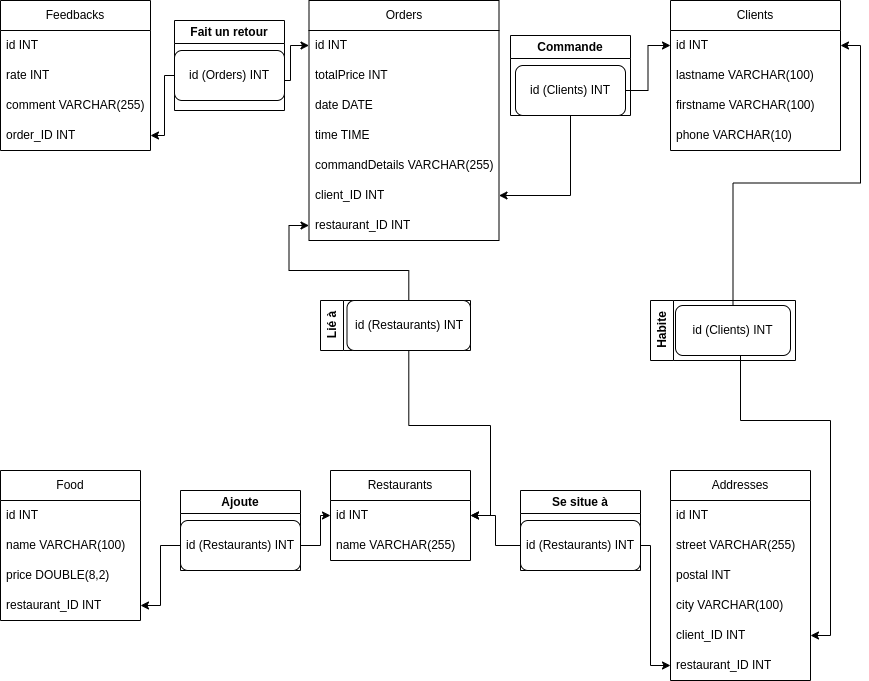

The diagram above was exported from draw.io. Its source (the exported page's mxGraphModel, read from the mxfile embedded in the PNG):
<mxGraphModel dx="1379" dy="767" grid="1" gridSize="10" guides="1" tooltips="1" connect="1" arrows="1" fold="1" page="1" pageScale="1" pageWidth="827" pageHeight="1169" math="0" shadow="0">
  <root>
    <mxCell id="0" />
    <mxCell id="1" parent="0" />
    <mxCell id="Ft3CXHmoCMG4PtoLjrGg-1" value="Feedbacks" style="swimlane;fontStyle=0;childLayout=stackLayout;horizontal=1;startSize=30;horizontalStack=0;resizeParent=1;resizeParentMax=0;resizeLast=0;collapsible=1;marginBottom=0;whiteSpace=wrap;html=1;" parent="1" vertex="1">
      <mxGeometry x="10" y="10" width="150" height="150" as="geometry" />
    </mxCell>
    <mxCell id="Ft3CXHmoCMG4PtoLjrGg-2" value="&lt;span style=&quot;text-align: center;&quot;&gt;id INT&lt;/span&gt;" style="text;strokeColor=none;fillColor=none;align=left;verticalAlign=middle;spacingLeft=4;spacingRight=4;overflow=hidden;points=[[0,0.5],[1,0.5]];portConstraint=eastwest;rotatable=0;whiteSpace=wrap;html=1;" parent="Ft3CXHmoCMG4PtoLjrGg-1" vertex="1">
      <mxGeometry y="30" width="150" height="30" as="geometry" />
    </mxCell>
    <mxCell id="Ft3CXHmoCMG4PtoLjrGg-3" value="rate INT" style="text;strokeColor=none;fillColor=none;align=left;verticalAlign=middle;spacingLeft=4;spacingRight=4;overflow=hidden;points=[[0,0.5],[1,0.5]];portConstraint=eastwest;rotatable=0;whiteSpace=wrap;html=1;" parent="Ft3CXHmoCMG4PtoLjrGg-1" vertex="1">
      <mxGeometry y="60" width="150" height="30" as="geometry" />
    </mxCell>
    <mxCell id="Ft3CXHmoCMG4PtoLjrGg-4" value="&lt;div&gt;comment VARCHAR(255)&lt;/div&gt;" style="text;strokeColor=none;fillColor=none;align=left;verticalAlign=middle;spacingLeft=4;spacingRight=4;overflow=hidden;points=[[0,0.5],[1,0.5]];portConstraint=eastwest;rotatable=0;whiteSpace=wrap;html=1;" parent="Ft3CXHmoCMG4PtoLjrGg-1" vertex="1">
      <mxGeometry y="90" width="150" height="30" as="geometry" />
    </mxCell>
    <mxCell id="Ft3CXHmoCMG4PtoLjrGg-5" value="order_ID INT" style="text;strokeColor=none;fillColor=none;align=left;verticalAlign=middle;spacingLeft=4;spacingRight=4;overflow=hidden;points=[[0,0.5],[1,0.5]];portConstraint=eastwest;rotatable=0;whiteSpace=wrap;html=1;" parent="Ft3CXHmoCMG4PtoLjrGg-1" vertex="1">
      <mxGeometry y="120" width="150" height="30" as="geometry" />
    </mxCell>
    <mxCell id="Ft3CXHmoCMG4PtoLjrGg-6" value="Orders" style="swimlane;fontStyle=0;childLayout=stackLayout;horizontal=1;startSize=30;horizontalStack=0;resizeParent=1;resizeParentMax=0;resizeLast=0;collapsible=1;marginBottom=0;whiteSpace=wrap;html=1;" parent="1" vertex="1">
      <mxGeometry x="318.5" y="10" width="190" height="240" as="geometry" />
    </mxCell>
    <mxCell id="Ft3CXHmoCMG4PtoLjrGg-7" value="id INT" style="text;strokeColor=none;fillColor=none;align=left;verticalAlign=middle;spacingLeft=4;spacingRight=4;overflow=hidden;points=[[0,0.5],[1,0.5]];portConstraint=eastwest;rotatable=0;whiteSpace=wrap;html=1;" parent="Ft3CXHmoCMG4PtoLjrGg-6" vertex="1">
      <mxGeometry y="30" width="190" height="30" as="geometry" />
    </mxCell>
    <mxCell id="Ft3CXHmoCMG4PtoLjrGg-8" value="totalPrice INT" style="text;strokeColor=none;fillColor=none;align=left;verticalAlign=middle;spacingLeft=4;spacingRight=4;overflow=hidden;points=[[0,0.5],[1,0.5]];portConstraint=eastwest;rotatable=0;whiteSpace=wrap;html=1;" parent="Ft3CXHmoCMG4PtoLjrGg-6" vertex="1">
      <mxGeometry y="60" width="190" height="30" as="geometry" />
    </mxCell>
    <mxCell id="Ft3CXHmoCMG4PtoLjrGg-9" value="date DATE" style="text;strokeColor=none;fillColor=none;align=left;verticalAlign=middle;spacingLeft=4;spacingRight=4;overflow=hidden;points=[[0,0.5],[1,0.5]];portConstraint=eastwest;rotatable=0;whiteSpace=wrap;html=1;" parent="Ft3CXHmoCMG4PtoLjrGg-6" vertex="1">
      <mxGeometry y="90" width="190" height="30" as="geometry" />
    </mxCell>
    <mxCell id="Ft3CXHmoCMG4PtoLjrGg-10" value="time TIME" style="text;strokeColor=none;fillColor=none;align=left;verticalAlign=middle;spacingLeft=4;spacingRight=4;overflow=hidden;points=[[0,0.5],[1,0.5]];portConstraint=eastwest;rotatable=0;whiteSpace=wrap;html=1;" parent="Ft3CXHmoCMG4PtoLjrGg-6" vertex="1">
      <mxGeometry y="120" width="190" height="30" as="geometry" />
    </mxCell>
    <mxCell id="Ft3CXHmoCMG4PtoLjrGg-11" value="commandDetails VARCHAR(255)" style="text;strokeColor=none;fillColor=none;align=left;verticalAlign=middle;spacingLeft=4;spacingRight=4;overflow=hidden;points=[[0,0.5],[1,0.5]];portConstraint=eastwest;rotatable=0;whiteSpace=wrap;html=1;" parent="Ft3CXHmoCMG4PtoLjrGg-6" vertex="1">
      <mxGeometry y="150" width="190" height="30" as="geometry" />
    </mxCell>
    <mxCell id="Ft3CXHmoCMG4PtoLjrGg-12" value="client_ID INT" style="text;strokeColor=none;fillColor=none;align=left;verticalAlign=middle;spacingLeft=4;spacingRight=4;overflow=hidden;points=[[0,0.5],[1,0.5]];portConstraint=eastwest;rotatable=0;whiteSpace=wrap;html=1;" parent="Ft3CXHmoCMG4PtoLjrGg-6" vertex="1">
      <mxGeometry y="180" width="190" height="30" as="geometry" />
    </mxCell>
    <mxCell id="Ft3CXHmoCMG4PtoLjrGg-13" value="restaurant_ID INT" style="text;strokeColor=none;fillColor=none;align=left;verticalAlign=middle;spacingLeft=4;spacingRight=4;overflow=hidden;points=[[0,0.5],[1,0.5]];portConstraint=eastwest;rotatable=0;whiteSpace=wrap;html=1;" parent="Ft3CXHmoCMG4PtoLjrGg-6" vertex="1">
      <mxGeometry y="210" width="190" height="30" as="geometry" />
    </mxCell>
    <mxCell id="Ft3CXHmoCMG4PtoLjrGg-14" value="Food" style="swimlane;fontStyle=0;childLayout=stackLayout;horizontal=1;startSize=30;horizontalStack=0;resizeParent=1;resizeParentMax=0;resizeLast=0;collapsible=1;marginBottom=0;whiteSpace=wrap;html=1;" parent="1" vertex="1">
      <mxGeometry x="10" y="480" width="140" height="150" as="geometry" />
    </mxCell>
    <mxCell id="Ft3CXHmoCMG4PtoLjrGg-15" value="id INT" style="text;strokeColor=none;fillColor=none;align=left;verticalAlign=middle;spacingLeft=4;spacingRight=4;overflow=hidden;points=[[0,0.5],[1,0.5]];portConstraint=eastwest;rotatable=0;whiteSpace=wrap;html=1;" parent="Ft3CXHmoCMG4PtoLjrGg-14" vertex="1">
      <mxGeometry y="30" width="140" height="30" as="geometry" />
    </mxCell>
    <mxCell id="Ft3CXHmoCMG4PtoLjrGg-16" value="name VARCHAR(100)" style="text;strokeColor=none;fillColor=none;align=left;verticalAlign=middle;spacingLeft=4;spacingRight=4;overflow=hidden;points=[[0,0.5],[1,0.5]];portConstraint=eastwest;rotatable=0;whiteSpace=wrap;html=1;" parent="Ft3CXHmoCMG4PtoLjrGg-14" vertex="1">
      <mxGeometry y="60" width="140" height="30" as="geometry" />
    </mxCell>
    <mxCell id="Ft3CXHmoCMG4PtoLjrGg-17" value="price DOUBLE(8,2)" style="text;strokeColor=none;fillColor=none;align=left;verticalAlign=middle;spacingLeft=4;spacingRight=4;overflow=hidden;points=[[0,0.5],[1,0.5]];portConstraint=eastwest;rotatable=0;whiteSpace=wrap;html=1;" parent="Ft3CXHmoCMG4PtoLjrGg-14" vertex="1">
      <mxGeometry y="90" width="140" height="30" as="geometry" />
    </mxCell>
    <mxCell id="Ft3CXHmoCMG4PtoLjrGg-18" value="restaurant_ID INT" style="text;strokeColor=none;fillColor=none;align=left;verticalAlign=middle;spacingLeft=4;spacingRight=4;overflow=hidden;points=[[0,0.5],[1,0.5]];portConstraint=eastwest;rotatable=0;whiteSpace=wrap;html=1;" parent="Ft3CXHmoCMG4PtoLjrGg-14" vertex="1">
      <mxGeometry y="120" width="140" height="30" as="geometry" />
    </mxCell>
    <mxCell id="Ft3CXHmoCMG4PtoLjrGg-19" value="Restaurants" style="swimlane;fontStyle=0;childLayout=stackLayout;horizontal=1;startSize=30;horizontalStack=0;resizeParent=1;resizeParentMax=0;resizeLast=0;collapsible=1;marginBottom=0;whiteSpace=wrap;html=1;" parent="1" vertex="1">
      <mxGeometry x="340" y="480" width="140" height="90" as="geometry" />
    </mxCell>
    <mxCell id="Ft3CXHmoCMG4PtoLjrGg-20" value="id INT" style="text;strokeColor=none;fillColor=none;align=left;verticalAlign=middle;spacingLeft=4;spacingRight=4;overflow=hidden;points=[[0,0.5],[1,0.5]];portConstraint=eastwest;rotatable=0;whiteSpace=wrap;html=1;" parent="Ft3CXHmoCMG4PtoLjrGg-19" vertex="1">
      <mxGeometry y="30" width="140" height="30" as="geometry" />
    </mxCell>
    <mxCell id="Ft3CXHmoCMG4PtoLjrGg-21" value="name VARCHAR(255)" style="text;strokeColor=none;fillColor=none;align=left;verticalAlign=middle;spacingLeft=4;spacingRight=4;overflow=hidden;points=[[0,0.5],[1,0.5]];portConstraint=eastwest;rotatable=0;whiteSpace=wrap;html=1;" parent="Ft3CXHmoCMG4PtoLjrGg-19" vertex="1">
      <mxGeometry y="60" width="140" height="30" as="geometry" />
    </mxCell>
    <mxCell id="Ft3CXHmoCMG4PtoLjrGg-22" value="Clients" style="swimlane;fontStyle=0;childLayout=stackLayout;horizontal=1;startSize=30;horizontalStack=0;resizeParent=1;resizeParentMax=0;resizeLast=0;collapsible=1;marginBottom=0;whiteSpace=wrap;html=1;" parent="1" vertex="1">
      <mxGeometry x="680" y="10" width="170" height="150" as="geometry" />
    </mxCell>
    <mxCell id="Ft3CXHmoCMG4PtoLjrGg-23" value="id INT" style="text;strokeColor=none;fillColor=none;align=left;verticalAlign=middle;spacingLeft=4;spacingRight=4;overflow=hidden;points=[[0,0.5],[1,0.5]];portConstraint=eastwest;rotatable=0;whiteSpace=wrap;html=1;" parent="Ft3CXHmoCMG4PtoLjrGg-22" vertex="1">
      <mxGeometry y="30" width="170" height="30" as="geometry" />
    </mxCell>
    <mxCell id="Ft3CXHmoCMG4PtoLjrGg-24" value="lastname VARCHAR(100)" style="text;strokeColor=none;fillColor=none;align=left;verticalAlign=middle;spacingLeft=4;spacingRight=4;overflow=hidden;points=[[0,0.5],[1,0.5]];portConstraint=eastwest;rotatable=0;whiteSpace=wrap;html=1;" parent="Ft3CXHmoCMG4PtoLjrGg-22" vertex="1">
      <mxGeometry y="60" width="170" height="30" as="geometry" />
    </mxCell>
    <mxCell id="Ft3CXHmoCMG4PtoLjrGg-25" value="firstname VARCHAR(100)" style="text;strokeColor=none;fillColor=none;align=left;verticalAlign=middle;spacingLeft=4;spacingRight=4;overflow=hidden;points=[[0,0.5],[1,0.5]];portConstraint=eastwest;rotatable=0;whiteSpace=wrap;html=1;" parent="Ft3CXHmoCMG4PtoLjrGg-22" vertex="1">
      <mxGeometry y="90" width="170" height="30" as="geometry" />
    </mxCell>
    <mxCell id="Ft3CXHmoCMG4PtoLjrGg-26" value="phone VARCHAR(10)" style="text;strokeColor=none;fillColor=none;align=left;verticalAlign=middle;spacingLeft=4;spacingRight=4;overflow=hidden;points=[[0,0.5],[1,0.5]];portConstraint=eastwest;rotatable=0;whiteSpace=wrap;html=1;" parent="Ft3CXHmoCMG4PtoLjrGg-22" vertex="1">
      <mxGeometry y="120" width="170" height="30" as="geometry" />
    </mxCell>
    <mxCell id="Ft3CXHmoCMG4PtoLjrGg-27" value="Addresses" style="swimlane;fontStyle=0;childLayout=stackLayout;horizontal=1;startSize=30;horizontalStack=0;resizeParent=1;resizeParentMax=0;resizeLast=0;collapsible=1;marginBottom=0;whiteSpace=wrap;html=1;" parent="1" vertex="1">
      <mxGeometry x="680" y="480" width="140" height="210" as="geometry" />
    </mxCell>
    <mxCell id="Ft3CXHmoCMG4PtoLjrGg-28" value="id INT" style="text;strokeColor=none;fillColor=none;align=left;verticalAlign=middle;spacingLeft=4;spacingRight=4;overflow=hidden;points=[[0,0.5],[1,0.5]];portConstraint=eastwest;rotatable=0;whiteSpace=wrap;html=1;" parent="Ft3CXHmoCMG4PtoLjrGg-27" vertex="1">
      <mxGeometry y="30" width="140" height="30" as="geometry" />
    </mxCell>
    <mxCell id="Ft3CXHmoCMG4PtoLjrGg-29" value="street VARCHAR(255)" style="text;strokeColor=none;fillColor=none;align=left;verticalAlign=middle;spacingLeft=4;spacingRight=4;overflow=hidden;points=[[0,0.5],[1,0.5]];portConstraint=eastwest;rotatable=0;whiteSpace=wrap;html=1;" parent="Ft3CXHmoCMG4PtoLjrGg-27" vertex="1">
      <mxGeometry y="60" width="140" height="30" as="geometry" />
    </mxCell>
    <mxCell id="Ft3CXHmoCMG4PtoLjrGg-30" value="postal INT" style="text;strokeColor=none;fillColor=none;align=left;verticalAlign=middle;spacingLeft=4;spacingRight=4;overflow=hidden;points=[[0,0.5],[1,0.5]];portConstraint=eastwest;rotatable=0;whiteSpace=wrap;html=1;" parent="Ft3CXHmoCMG4PtoLjrGg-27" vertex="1">
      <mxGeometry y="90" width="140" height="30" as="geometry" />
    </mxCell>
    <mxCell id="Ft3CXHmoCMG4PtoLjrGg-31" value="city VARCHAR(100)" style="text;strokeColor=none;fillColor=none;align=left;verticalAlign=middle;spacingLeft=4;spacingRight=4;overflow=hidden;points=[[0,0.5],[1,0.5]];portConstraint=eastwest;rotatable=0;whiteSpace=wrap;html=1;" parent="Ft3CXHmoCMG4PtoLjrGg-27" vertex="1">
      <mxGeometry y="120" width="140" height="30" as="geometry" />
    </mxCell>
    <mxCell id="Ft3CXHmoCMG4PtoLjrGg-32" value="client_ID INT" style="text;strokeColor=none;fillColor=none;align=left;verticalAlign=middle;spacingLeft=4;spacingRight=4;overflow=hidden;points=[[0,0.5],[1,0.5]];portConstraint=eastwest;rotatable=0;whiteSpace=wrap;html=1;" parent="Ft3CXHmoCMG4PtoLjrGg-27" vertex="1">
      <mxGeometry y="150" width="140" height="30" as="geometry" />
    </mxCell>
    <mxCell id="Ft3CXHmoCMG4PtoLjrGg-33" value="restaurant_ID INT" style="text;strokeColor=none;fillColor=none;align=left;verticalAlign=middle;spacingLeft=4;spacingRight=4;overflow=hidden;points=[[0,0.5],[1,0.5]];portConstraint=eastwest;rotatable=0;whiteSpace=wrap;html=1;" parent="Ft3CXHmoCMG4PtoLjrGg-27" vertex="1">
      <mxGeometry y="180" width="140" height="30" as="geometry" />
    </mxCell>
    <mxCell id="Ft3CXHmoCMG4PtoLjrGg-34" value="Fait un retour" style="swimlane;whiteSpace=wrap;html=1;" parent="1" vertex="1">
      <mxGeometry x="184" y="30" width="110" height="90" as="geometry" />
    </mxCell>
    <mxCell id="Ft3CXHmoCMG4PtoLjrGg-35" value="id (Orders) INT" style="rounded=1;whiteSpace=wrap;html=1;" parent="Ft3CXHmoCMG4PtoLjrGg-34" vertex="1">
      <mxGeometry y="30" width="110" height="50" as="geometry" />
    </mxCell>
    <mxCell id="Ft3CXHmoCMG4PtoLjrGg-36" value="Commande" style="swimlane;whiteSpace=wrap;html=1;startSize=23;" parent="1" vertex="1">
      <mxGeometry x="520" y="45" width="120" height="80" as="geometry" />
    </mxCell>
    <mxCell id="Ft3CXHmoCMG4PtoLjrGg-37" value="id (Clients) INT" style="rounded=1;whiteSpace=wrap;html=1;" parent="Ft3CXHmoCMG4PtoLjrGg-36" vertex="1">
      <mxGeometry x="5" y="30" width="110" height="50" as="geometry" />
    </mxCell>
    <mxCell id="Ft3CXHmoCMG4PtoLjrGg-38" value="Se situe à" style="swimlane;whiteSpace=wrap;html=1;" parent="1" vertex="1">
      <mxGeometry x="530" y="500" width="120" height="80" as="geometry" />
    </mxCell>
    <mxCell id="Ft3CXHmoCMG4PtoLjrGg-39" value="id (Restaurants) INT" style="rounded=1;whiteSpace=wrap;html=1;" parent="Ft3CXHmoCMG4PtoLjrGg-38" vertex="1">
      <mxGeometry y="30" width="120" height="50" as="geometry" />
    </mxCell>
    <mxCell id="Ft3CXHmoCMG4PtoLjrGg-40" value="Ajoute" style="swimlane;whiteSpace=wrap;html=1;" parent="1" vertex="1">
      <mxGeometry x="190" y="500" width="120" height="80" as="geometry" />
    </mxCell>
    <mxCell id="Ft3CXHmoCMG4PtoLjrGg-41" value="id (Restaurants) INT" style="rounded=1;whiteSpace=wrap;html=1;" parent="Ft3CXHmoCMG4PtoLjrGg-40" vertex="1">
      <mxGeometry y="30" width="120" height="50" as="geometry" />
    </mxCell>
    <mxCell id="Ft3CXHmoCMG4PtoLjrGg-42" value="Lié à" style="swimlane;horizontal=0;whiteSpace=wrap;html=1;startSize=23;" parent="1" vertex="1">
      <mxGeometry x="330" y="310" width="150" height="50" as="geometry" />
    </mxCell>
    <mxCell id="Ft3CXHmoCMG4PtoLjrGg-43" value="id (Restaurants) INT" style="rounded=1;whiteSpace=wrap;html=1;" parent="Ft3CXHmoCMG4PtoLjrGg-42" vertex="1">
      <mxGeometry x="26.5" width="123.5" height="50" as="geometry" />
    </mxCell>
    <mxCell id="Ft3CXHmoCMG4PtoLjrGg-44" value="Habite" style="swimlane;horizontal=0;whiteSpace=wrap;html=1;" parent="1" vertex="1">
      <mxGeometry x="660" y="310" width="145" height="60" as="geometry" />
    </mxCell>
    <mxCell id="Ft3CXHmoCMG4PtoLjrGg-45" value="id (Clients) INT" style="rounded=1;whiteSpace=wrap;html=1;" parent="Ft3CXHmoCMG4PtoLjrGg-44" vertex="1">
      <mxGeometry x="25" y="5" width="115" height="50" as="geometry" />
    </mxCell>
    <mxCell id="Ft3CXHmoCMG4PtoLjrGg-46" style="edgeStyle=orthogonalEdgeStyle;rounded=0;orthogonalLoop=1;jettySize=auto;html=1;entryX=1;entryY=0.5;entryDx=0;entryDy=0;" parent="1" source="Ft3CXHmoCMG4PtoLjrGg-45" target="Ft3CXHmoCMG4PtoLjrGg-23" edge="1">
      <mxGeometry relative="1" as="geometry" />
    </mxCell>
    <mxCell id="Ft3CXHmoCMG4PtoLjrGg-47" style="edgeStyle=orthogonalEdgeStyle;rounded=0;orthogonalLoop=1;jettySize=auto;html=1;entryX=1;entryY=0.5;entryDx=0;entryDy=0;" parent="1" source="Ft3CXHmoCMG4PtoLjrGg-45" target="Ft3CXHmoCMG4PtoLjrGg-32" edge="1">
      <mxGeometry relative="1" as="geometry">
        <Array as="points">
          <mxPoint x="750" y="430" />
          <mxPoint x="840" y="430" />
          <mxPoint x="840" y="645" />
        </Array>
      </mxGeometry>
    </mxCell>
    <mxCell id="Ft3CXHmoCMG4PtoLjrGg-48" style="edgeStyle=orthogonalEdgeStyle;rounded=0;orthogonalLoop=1;jettySize=auto;html=1;entryX=0;entryY=0.5;entryDx=0;entryDy=0;exitX=1;exitY=0.5;exitDx=0;exitDy=0;" parent="1" source="Ft3CXHmoCMG4PtoLjrGg-37" target="Ft3CXHmoCMG4PtoLjrGg-23" edge="1">
      <mxGeometry relative="1" as="geometry" />
    </mxCell>
    <mxCell id="Ft3CXHmoCMG4PtoLjrGg-49" style="edgeStyle=orthogonalEdgeStyle;rounded=0;orthogonalLoop=1;jettySize=auto;html=1;entryX=1;entryY=0.5;entryDx=0;entryDy=0;" parent="1" source="Ft3CXHmoCMG4PtoLjrGg-37" target="Ft3CXHmoCMG4PtoLjrGg-12" edge="1">
      <mxGeometry relative="1" as="geometry" />
    </mxCell>
    <mxCell id="Ft3CXHmoCMG4PtoLjrGg-50" style="edgeStyle=orthogonalEdgeStyle;rounded=0;orthogonalLoop=1;jettySize=auto;html=1;entryX=0;entryY=0.5;entryDx=0;entryDy=0;" parent="1" source="Ft3CXHmoCMG4PtoLjrGg-35" target="Ft3CXHmoCMG4PtoLjrGg-7" edge="1">
      <mxGeometry relative="1" as="geometry">
        <Array as="points">
          <mxPoint x="300" y="90" />
          <mxPoint x="300" y="55" />
        </Array>
      </mxGeometry>
    </mxCell>
    <mxCell id="Ft3CXHmoCMG4PtoLjrGg-51" style="edgeStyle=orthogonalEdgeStyle;rounded=0;orthogonalLoop=1;jettySize=auto;html=1;entryX=1;entryY=0.5;entryDx=0;entryDy=0;exitX=0;exitY=0.5;exitDx=0;exitDy=0;" parent="1" source="Ft3CXHmoCMG4PtoLjrGg-35" target="Ft3CXHmoCMG4PtoLjrGg-5" edge="1">
      <mxGeometry relative="1" as="geometry">
        <Array as="points">
          <mxPoint x="174" y="85" />
          <mxPoint x="174" y="145" />
        </Array>
        <mxPoint x="178" y="85" as="sourcePoint" />
        <mxPoint x="154" y="145" as="targetPoint" />
      </mxGeometry>
    </mxCell>
    <mxCell id="Ft3CXHmoCMG4PtoLjrGg-52" style="edgeStyle=orthogonalEdgeStyle;rounded=0;orthogonalLoop=1;jettySize=auto;html=1;entryX=0;entryY=0.5;entryDx=0;entryDy=0;" parent="1" source="Ft3CXHmoCMG4PtoLjrGg-43" target="Ft3CXHmoCMG4PtoLjrGg-13" edge="1">
      <mxGeometry relative="1" as="geometry" />
    </mxCell>
    <mxCell id="Ft3CXHmoCMG4PtoLjrGg-53" style="edgeStyle=orthogonalEdgeStyle;rounded=0;orthogonalLoop=1;jettySize=auto;html=1;entryX=1;entryY=0.5;entryDx=0;entryDy=0;" parent="1" source="Ft3CXHmoCMG4PtoLjrGg-43" target="Ft3CXHmoCMG4PtoLjrGg-20" edge="1">
      <mxGeometry relative="1" as="geometry" />
    </mxCell>
    <mxCell id="Ft3CXHmoCMG4PtoLjrGg-54" style="edgeStyle=orthogonalEdgeStyle;rounded=0;orthogonalLoop=1;jettySize=auto;html=1;entryX=0;entryY=0.5;entryDx=0;entryDy=0;" parent="1" source="Ft3CXHmoCMG4PtoLjrGg-41" target="Ft3CXHmoCMG4PtoLjrGg-20" edge="1">
      <mxGeometry relative="1" as="geometry" />
    </mxCell>
    <mxCell id="Ft3CXHmoCMG4PtoLjrGg-55" style="edgeStyle=orthogonalEdgeStyle;rounded=0;orthogonalLoop=1;jettySize=auto;html=1;entryX=1;entryY=0.5;entryDx=0;entryDy=0;" parent="1" source="Ft3CXHmoCMG4PtoLjrGg-41" target="Ft3CXHmoCMG4PtoLjrGg-18" edge="1">
      <mxGeometry relative="1" as="geometry">
        <Array as="points">
          <mxPoint x="170" y="555" />
          <mxPoint x="170" y="615" />
        </Array>
      </mxGeometry>
    </mxCell>
    <mxCell id="Ft3CXHmoCMG4PtoLjrGg-56" style="edgeStyle=orthogonalEdgeStyle;rounded=0;orthogonalLoop=1;jettySize=auto;html=1;entryX=1;entryY=0.5;entryDx=0;entryDy=0;" parent="1" source="Ft3CXHmoCMG4PtoLjrGg-39" target="Ft3CXHmoCMG4PtoLjrGg-20" edge="1">
      <mxGeometry relative="1" as="geometry" />
    </mxCell>
    <mxCell id="Ft3CXHmoCMG4PtoLjrGg-57" style="edgeStyle=orthogonalEdgeStyle;rounded=0;orthogonalLoop=1;jettySize=auto;html=1;entryX=0;entryY=0.5;entryDx=0;entryDy=0;" parent="1" source="Ft3CXHmoCMG4PtoLjrGg-39" target="Ft3CXHmoCMG4PtoLjrGg-33" edge="1">
      <mxGeometry relative="1" as="geometry">
        <Array as="points">
          <mxPoint x="660" y="555" />
          <mxPoint x="660" y="675" />
        </Array>
      </mxGeometry>
    </mxCell>
  </root>
</mxGraphModel>